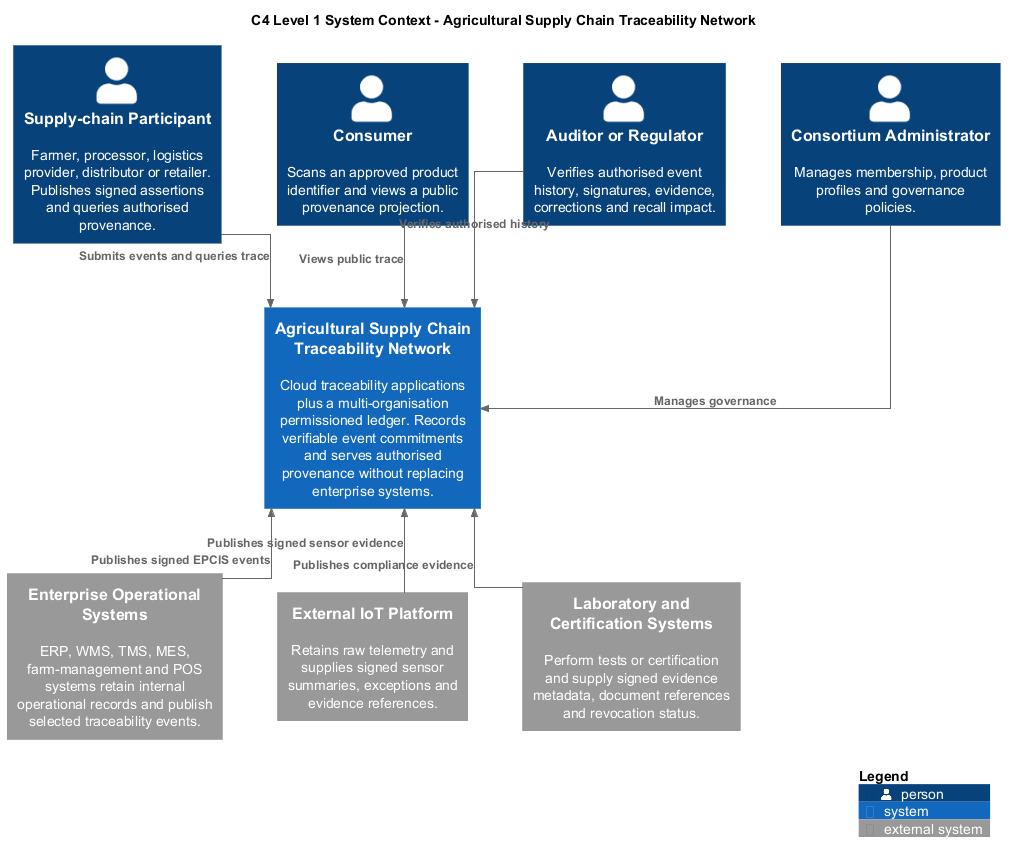

The diagram above was rendered by PlantUML. Its source (embedded in the PNG):
@startuml Agricultural_Supply_Chain_Traceability_Context
!include <C4/C4_Context>

title C4 Level 1 System Context - Agricultural Supply Chain Traceability Network

LAYOUT_TOP_DOWN()
skinparam linetype ortho
skinparam nodesep 55
skinparam ranksep 65

Person(participant, "Supply-chain Participant", "Farmer, processor, logistics provider, distributor or retailer. Publishes signed assertions and queries authorised provenance.")
Person(consumer, "Consumer", "Scans an approved product identifier and views a public provenance projection.")
Person(auditor, "Auditor or Regulator", "Verifies authorised event history, signatures, evidence, corrections and recall impact.")
Person(admin, "Consortium Administrator", "Manages membership, product profiles and governance policies.")

System(traceNetwork, "Agricultural Supply Chain Traceability Network", "Cloud traceability applications plus a multi-organisation permissioned ledger. Records verifiable event commitments and serves authorised provenance without replacing enterprise systems.")

System_Ext(enterpriseSystems, "Enterprise Operational Systems", "ERP, WMS, TMS, MES, farm-management and POS systems retain internal operational records and publish selected traceability events.")
System_Ext(iotPlatform, "External IoT Platform", "Retains raw telemetry and supplies signed sensor summaries, exceptions and evidence references.")
System_Ext(labSystems, "Laboratory and Certification Systems", "Perform tests or certification and supply signed evidence metadata, document references and revocation status.")

Lay_R(participant, consumer)
Lay_R(consumer, auditor)
Lay_R(auditor, admin)
Lay_D(consumer, traceNetwork)
Lay_D(traceNetwork, iotPlatform)
Lay_R(enterpriseSystems, iotPlatform)
Lay_R(iotPlatform, labSystems)

Rel_D(participant, traceNetwork, "Submits events and queries trace")
Rel_D(consumer, traceNetwork, "Views public trace")
Rel_D(auditor, traceNetwork, "Verifies authorised history")
Rel_D(admin, traceNetwork, "Manages governance")

Rel_U(enterpriseSystems, traceNetwork, "Publishes signed EPCIS events")
Rel_U(iotPlatform, traceNetwork, "Publishes signed sensor evidence")
Rel_U(labSystems, traceNetwork, "Publishes compliance evidence")

SHOW_LEGEND()
@enduml